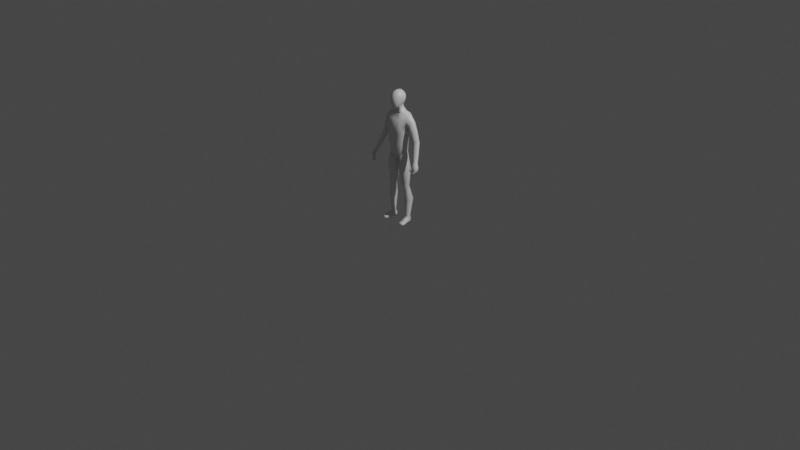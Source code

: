 # Source: BasicModel.blend  (saved by Blender 3.0.42; exported with 4.5.12 LTS)
import bpy
from mathutils import Matrix  # noqa: F401  (used for matrix-valued properties, if any)

bpy.ops.wm.read_factory_settings(use_empty=True)
scene = bpy.context.scene
scene.name = 'Scene'

# ---- collections
col_collection = bpy.data.collections.new('Collection'); scene.collection.children.link(col_collection)

# ---- materials (node trees are filled in below, after node groups)
mat_material = bpy.data.materials.new('Material')
mat_material.alpha_threshold = 0.0
mat_material.use_transparent_shadow = False
mat_material.line_color = (0.0, 0.0, 0.0, 1.0)

# ---- material node trees
mat_material.use_nodes = True; mat_material.node_tree.nodes.clear()
_N = mat_material.node_tree.nodes; _L = mat_material.node_tree.links
n0 = _N.new('ShaderNodeOutputMaterial'); n0.name = 'Material Output'; n0.location = (300, 300)
n1 = _N.new('ShaderNodeBsdfPrincipled'); n1.name = 'Principled BSDF'; n1.location = (10, 300)
n1.distribution = 'GGX'
n1.subsurface_method = 'RANDOM_WALK_SKIN'
n1.inputs[2].default_value = 0.4
n1.inputs[3].default_value = 1.45
n1.inputs[27].default_value = (0.0, 0.0, 0.0, 1.0)
n1.inputs[28].default_value = 1.0
_L.new(n1.outputs[0], n0.inputs[0])
n0.is_active_output = True

# ---- world
world_world = bpy.data.worlds.new('World'); scene.world = world_world
world_world.use_nodes = True; world_world.node_tree.nodes.clear()
_N = world_world.node_tree.nodes; _L = world_world.node_tree.links
n0 = _N.new('ShaderNodeOutputWorld'); n0.name = 'World Output'; n0.location = (300, 300)
n1 = _N.new('ShaderNodeBackground'); n1.name = 'Background'; n1.location = (10, 300)
n1.inputs[0].default_value = (0.05088, 0.05088, 0.05088, 1.0)
_L.new(n1.outputs[0], n0.inputs[0])
n0.is_active_output = True
world_world.color = (0.05088, 0.05088, 0.05088)
world_world.use_sun_shadow = False
world_world.sun_shadow_jitter_overblur = 0.0

# ---- cameras
cam_camera = bpy.data.cameras.new('Camera')
cam_camera.clip_end = 100.0
cam_camera.ortho_scale = 7.314

# ---- lights
light_light = bpy.data.lights.new('Light', 'POINT')
light_light.transmission_factor = 0.0
light_light.energy = 1000.0
light_light.shadow_soft_size = 0.1
light_light.shadow_maximum_resolution = 0.006
light_light.use_absolute_resolution = True

# ---- meshes
me_cube = bpy.data.meshes.new('Cube')
me_cube.from_pydata([(1.418, 0.5091, 11.79), (0.9314, 0.3682, 8.01), (1.418, -0.09237, 11.78), (0.9187, -0.3208, 7.954), (0.9538, 0.4086, 9.031), (1.129, 0.3459, 10.15), (1.224, 0.4694, 10.88), (0.0, 0.6198, 6.986), (0.0, -0.1661, 12.18), (0.0, -0.6248, 7.115), (0.0, 0.5576, 12.15), (1.119, -0.5267, 10.19), (0.946, -0.5267, 9.028), (0.0, 0.9894, 10.98), (0.0, 0.5746, 9.751), (0.0, 0.6664, 8.609), (0.0, -0.9894, 10.9), (0.0, -0.8936, 9.793), (0.0, -0.8936, 8.595), (0.2664, -0.4669, 7.304), (0.5144, 0.5576, 12.23), (0.2862, 0.5538, 7.192), (0.5144, -0.2042, 12.17), (0.5124, -0.8936, 8.839), (0.5765, -0.8936, 9.991), (0.6379, -0.9894, 10.68), (0.5124, 0.6809, 8.839), (0.5765, 0.5746, 9.949), (0.6379, 0.9894, 10.76), (0.3249, -0.2439, 12.46), (0.0, -0.2439, 12.46), (0.0, 0.4092, 12.63), (0.2517, 0.4092, 12.64), (0.9201, 0.01009, 0.7133), (1.251, 0.097, 0.7035), (1.184, 0.4693, 0.6957), (0.863, 0.3458, 0.7054), (0.2493, -0.3039, 6.842), (1.023, -0.3524, 7.486), (1.037, 0.3531, 7.547), (0.2721, 0.4479, 6.962), (0.9426, 0.3884, 8.521), (0.9323, -0.4238, 8.491), (0.0, 0.8323, 8.058), (0.0, -0.8506, 7.855), (0.3613, -0.8298, 8.039), (0.3613, 0.7678, 8.112), (0.4872, -0.1844, 4.601), (1.208, 0.378, 4.628), (1.194, -0.1612, 4.591), (0.546, 0.3807, 4.659), (0.7065, -0.1316, 3.818), (1.183, 0.4268, 3.885), (1.179, -0.1331, 3.846), (0.7341, 0.3888, 3.867), (1.234, -0.4094, 6.147), (0.3701, 0.4579, 6.073), (0.2954, -0.3404, 6.055), (1.256, 0.4737, 6.114), (0.7586, -0.07666, 2.685), (1.409, 0.6934, 2.696), (1.404, -0.07541, 2.686), (0.7794, 0.5423, 2.701), (1.187, -0.2459, 4.189), (0.6401, 0.3329, 4.247), (0.5969, -0.2223, 4.179), (1.196, 0.3131, 4.241), (0.6026, -0.5195, 7.635), (1.043, 0.6061, 12.07), (0.7525, 0.5328, 8.944), (0.8771, 0.4501, 10.06), (0.9568, 0.8108, 10.79), (0.6026, 0.59, 7.725), (0.9299, -0.178, 12.05), (0.7525, -0.6904, 8.944), (0.8771, -0.6904, 10.1), (0.9568, -0.7648, 10.73), (1.096, 0.02621, 0.7082), (1.005, 0.4974, 0.7006), (0.6472, 0.458, 7.269), (0.6479, -0.655, 7.038), (0.6776, -0.6049, 8.29), (0.6776, 0.5614, 8.335), (0.8707, 0.4644, 4.644), (0.8515, -0.2698, 4.596), (0.9543, 0.4987, 3.876), (0.9502, -0.2094, 3.832), (0.779, -0.6302, 6.07), (0.8045, 0.6167, 6.073), (1.088, 0.7581, 2.699), (1.091, -0.1356, 2.685), (0.9009, -0.3383, 4.184), (0.9125, 0.3923, 4.244), (1.48, 0.227, 11.91), (1.066, 0.02425, 8.06), (0.0, -0.01303, 6.976), (1.064, -0.05057, 9.044), (1.249, -0.07769, 10.18), (0.5594, 0.1924, 12.28), (0.1596, 0.05084, 7.101), (0.3624, 0.1324, 12.6), (1.293, 0.2966, 0.6376), (0.8183, 0.1562, 0.6503), (0.1103, 0.0969, 6.84), (1.183, 0.0268, 7.611), (1.065, -0.01256, 8.553), (0.3771, 0.09962, 4.619), (1.347, 0.1085, 4.606), (0.6028, 0.1231, 3.829), (1.303, 0.1456, 3.87), (1.415, 0.04592, 6.149), (0.1693, 0.06967, 6.056), (0.6328, 0.2102, 2.69), (1.546, 0.3079, 2.696), (1.325, 0.04959, 4.211), (0.4919, 0.06945, 4.195), (0.9604, 0.2145, 12.11), (0.0, 0.8802, 11.58), (0.0, -0.6773, 11.57), (0.6124, -0.676, 11.5), (0.6079, 0.8795, 11.51), (0.972, -0.5252, 11.42), (0.9648, 0.7697, 11.43), (1.463, 0.3976, 10.64), (1.445, -0.09272, 10.6), (1.485, 0.1557, 10.54), (1.682, 0.579, 10.98), (1.908, 0.2389, 11.42), (1.815, 0.4928, 11.35), (1.81, -0.04865, 11.34), (1.686, -0.2095, 10.98), (2.885, -0.2728, 7.304), (1.341, 0.6163, 11.33), (1.344, -0.2595, 11.34), (1.347, 0.1462, 10.8), (1.214, -0.2533, 10.82), (2.36, 0.4321, 9.068), (2.083, 0.29, 8.962), (2.021, 0.1031, 8.982), (2.573, 0.2792, 9.431), (2.429, 0.1075, 9.504), (2.639, 0.08721, 8.164), (2.214, -0.05588, 9.363), (2.539, 0.4442, 9.308), (1.966, -0.01928, 9.123), (2.728, -0.412, 7.241), (2.7, -0.538, 7.278), (3.053, -0.3945, 7.53), (2.955, -0.5121, 7.58), (2.807, -0.624, 7.484), (3.03, -0.2814, 7.446), (2.688, -0.6476, 7.365), (2.834, -0.05211, 8.496), (2.703, -0.2084, 8.561), (2.506, -0.3573, 8.434), (2.387, -0.04226, 8.068), (2.33, -0.2124, 8.086), (2.281, -0.3239, 8.215), (2.803, 0.09824, 8.383), (1.736, 0.1267, 9.716), (2.264, 0.2635, 10.47), (2.134, 0.005594, 10.45), (1.953, -0.1719, 10.17), (1.686, -0.08343, 9.825), (2.191, 0.498, 10.37), (2.022, 0.544, 10.02), (1.754, 0.3646, 9.77), (2.803, -1.127, 6.304), (2.766, -0.7976, 7.254), (2.8, -0.7852, 6.135), (2.931, -0.285, 7.184), (2.855, -1.127, 6.304), (3.013, -0.7173, 7.362), (2.856, -0.7852, 6.135), (3.088, -0.3097, 7.243), (3.103, -0.8821, 6.797), (3.097, -0.4398, 6.583), (3.197, -0.4398, 6.585), (3.196, -0.8821, 6.799), (2.972, -0.6201, 6.328), (3.056, -0.6201, 6.325), (3.056, -0.9809, 6.492), (2.977, -0.9809, 6.495), (2.897, -0.8274, 7.122), (3.062, -0.302, 6.941), (3.183, -0.302, 6.945), (3.182, -0.7953, 7.035), (2.768, -0.9272, 6.115), (2.768, -1.032, 6.172), (2.699, -0.626, 7.183), (2.735, -0.4617, 7.163), (2.891, -1.032, 6.172), (2.891, -0.9272, 6.115), (3.121, -0.464, 7.31), (3.114, -0.568, 7.342), (3.26, -0.6605, 6.742), (3.26, -0.7877, 6.794), (3.04, -0.7877, 6.788), (3.04, -0.6605, 6.737), (2.924, -0.8975, 6.479), (2.924, -0.7815, 6.425), (3.11, -0.7815, 6.418), (3.11, -0.8975, 6.471), (3.26, -0.5396, 6.982), (3.26, -0.6778, 7.03), (2.883, -0.708, 7.062), (2.993, -0.5396, 6.973), (2.685, -1.153, 6.65), (2.686, -1.037, 6.942), (2.694, -1.055, 6.61), (2.686, -0.9135, 6.89), (2.787, -1.153, 6.674), (2.82, -1.037, 6.942), (2.797, -1.055, 6.634), (2.82, -0.9135, 6.89), (0.9432, -1.016, 0.04122), (0.9304, -0.9407, 0.1984), (0.8418, 0.4761, 0.03765), (0.8369, 0.5056, 0.452), (1.581, -0.9089, 0.04122), (1.569, -0.8333, 0.1984), (1.195, 0.5356, 0.03765), (1.19, 0.5651, 0.452), (0.8453, -0.1201, 0.09821), (0.8814, -0.1004, 0.5495), (1.38, -0.03, 0.09821), (1.326, -0.02554, 0.5495), (1.015, 0.5053, 0.03765), (1.01, 0.5348, 0.452), (1.262, -0.9626, 0.04122), (1.25, -0.887, 0.1984), (1.111, -0.06182, 0.5495), (1.113, -0.07502, 0.09821), (0.8213, 0.1836, 0.5008), (1.299, 0.2926, 0.04122), (0.8166, 0.2114, 0.04122), (1.304, 0.2648, 0.5008), (1.058, 0.252, 0.04122), (0.9469, -1.038, 0.1121), (0.8287, 0.5541, 0.1619), (1.182, 0.6136, 0.1619), (1.585, -0.9308, 0.1121), (1.379, -0.01988, 0.1762), (0.8436, -0.1099, 0.1762), (1.266, -0.9845, 0.1121), (1.002, 0.5832, 0.1619), (1.301, 0.2787, 0.1192), (0.8189, 0.1975, 0.1192), (0.8948, -0.5717, 0.04122), (1.467, -0.3899, 0.317), (0.8809, -0.4887, 0.317), (1.481, -0.473, 0.04122), (1.174, -0.4393, 0.317), (1.188, -0.5223, 0.04122), (0.8923, -0.5565, 0.1192), (1.479, -0.4578, 0.1192), (0.416, -0.6863, 12.85), (0.48, -0.539, 14.06), (0.416, 0.3037, 13.11), (0.48, 0.4467, 13.96), (-1.318e-18, 0.4025, 12.89), (0.0, 0.5654, 14.16), (0.4828, 0.4431, 13.51), (0.518, -0.1189, 13.04), (0.5968, -0.007989, 14.09), (0.4828, -0.7365, 13.52), (3.461e-18, -0.811, 12.57), (0.0, -0.6281, 14.28), (0.0, 0.02401, 14.5), (-8.296e-18, -0.2881, 12.64), (0.0, -1.001, 13.51), (0.698, -0.06155, 13.56), (0.0, 0.6513, 13.5), (0.2954, 0.527, 14.08), (0.4562, 0.3757, 13.28), (0.4854, 0.1501, 13.1), (0.5615, -0.3165, 14.1), (0.4562, -0.7418, 13.11), (0.2511, -0.7637, 12.66), (0.2511, 0.3774, 12.97), (0.5006, 0.469, 13.76), (0.4854, -0.4692, 12.91), (0.5615, 0.274, 14.03), (0.5006, -0.6451, 13.85), (0.2954, -0.6005, 14.2), (0.0, -0.3161, 14.47), (0.0, 0.3368, 14.39), (0.3429, 0.0142, 14.37), (8.068e-18, -0.5212, 12.56), (0.2888, -0.2808, 12.76), (0.2585, -0.9365, 13.51), (6.349e-18, -0.9357, 12.98), (0.0, -0.8637, 13.97), (0.6393, -0.4136, 13.54), (0.6393, 0.2266, 13.54), (0.6456, -0.09154, 13.3), (0.6997, -0.03361, 13.81), (0.2585, 0.5935, 13.5), (0.0, 0.5459, 13.15), (0.0, 0.6663, 13.85), (0.2755, 0.6128, 13.81), (0.6475, -0.3615, 13.83), (0.2747, -0.4966, 12.68), (0.3275, -0.3116, 14.35), (0.3275, 0.3146, 14.27), (0.2747, 0.07794, 12.87), (0.249, -0.8712, 13.03), (0.2755, -0.8111, 13.92), (0.5947, -0.4467, 13.21), (0.5947, 0.1847, 13.32), (0.6475, 0.2527, 13.78), (0.249, 0.4992, 13.2)], [], [(69, 70, 5, 4), (82, 69, 4, 41), (24, 25, 16, 17), (90, 59, 33, 77), (122, 68, 0, 132), (23, 24, 17, 18), (45, 23, 18, 44), (119, 22, 8, 118), (8, 22, 29, 30), (70, 71, 6, 5), (105, 96, 12, 42), (96, 97, 11, 12), (97, 134, 135, 11), (14, 13, 28, 27), (116, 98, 22, 73), (121, 73, 22, 119), (81, 74, 23, 45), (74, 75, 24, 23), (117, 10, 20, 120), (95, 99, 19, 9), (75, 76, 25, 24), (43, 15, 26, 46), (15, 14, 27, 26), (289, 269, 30, 29), (98, 20, 32, 100), (20, 10, 31, 32), (89, 60, 35, 78), (113, 61, 34, 101), (112, 62, 36, 102), (99, 21, 40, 103), (94, 3, 38, 104), (72, 1, 39, 79), (67, 19, 37, 80), (7, 43, 46, 21), (67, 81, 45, 19), (94, 105, 42, 3), (19, 45, 44, 9), (72, 82, 41, 1), (111, 56, 50, 106), (110, 55, 49, 107), (88, 58, 48, 83), (87, 57, 47, 84), (115, 64, 54, 108), (114, 63, 53, 109), (92, 66, 52, 85), (91, 65, 51, 86), (80, 37, 57, 87), (79, 39, 58, 88), (104, 38, 55, 110), (103, 40, 56, 111), (108, 54, 62, 112), (109, 53, 61, 113), (85, 52, 60, 89), (86, 51, 59, 90), (84, 47, 65, 91), (83, 48, 66, 92), (107, 49, 63, 114), (106, 50, 64, 115), (50, 83, 92, 64), (49, 84, 91, 63), (53, 86, 90, 61), (54, 85, 89, 62), (40, 79, 88, 56), (38, 80, 87, 55), (63, 91, 86, 53), (64, 92, 85, 54), (55, 87, 84, 49), (56, 88, 83, 50), (21, 46, 82, 72), (3, 42, 81, 67), (3, 67, 80, 38), (21, 72, 79, 40), (62, 89, 78, 36), (11, 135, 76, 75), (12, 11, 75, 74), (42, 12, 74, 81), (133, 2, 73, 121), (93, 116, 73, 2), (27, 28, 71, 70), (120, 20, 68, 122), (61, 90, 77, 34), (46, 26, 69, 82), (26, 27, 70, 69), (0, 68, 116, 93), (47, 106, 115, 65), (48, 107, 114, 66), (52, 109, 113, 60), (51, 108, 112, 59), (37, 103, 111, 57), (39, 104, 110, 58), (66, 114, 109, 52), (65, 115, 108, 51), (58, 110, 107, 48), (57, 111, 106, 47), (1, 41, 105, 94), (1, 94, 104, 39), (19, 99, 103, 37), (59, 112, 102, 33), (60, 113, 101, 35), (22, 98, 100, 29), (305, 289, 29, 100), (7, 21, 99, 95), (68, 20, 98, 116), (5, 6, 134, 97), (4, 5, 97, 96), (41, 4, 96, 105), (28, 120, 122, 71), (135, 133, 121, 76), (13, 117, 120, 28), (76, 121, 119, 25), (25, 119, 118, 16), (71, 122, 132, 6), (132, 0, 128, 126), (135, 134, 125, 124), (164, 160, 139, 143), (0, 93, 127, 128), (93, 2, 129, 127), (163, 159, 138, 144), (160, 161, 140, 139), (2, 133, 130, 129), (6, 132, 126, 123), (133, 135, 124, 130), (161, 162, 142, 140), (134, 6, 123, 125), (157, 156, 146, 151), (155, 141, 131, 145), (152, 153, 148, 147), (153, 154, 149, 148), (166, 165, 136, 137), (165, 164, 143, 136), (162, 163, 144, 142), (159, 166, 137, 138), (174, 170, 131, 150), (193, 174, 150, 147), (194, 193, 147, 148), (172, 194, 148, 149), (141, 158, 150, 131), (156, 155, 145, 146), (154, 157, 151, 149), (158, 152, 147, 150), (143, 139, 152, 158), (142, 144, 157, 154), (138, 137, 155, 156), (136, 143, 158, 141), (140, 142, 154, 153), (139, 140, 153, 152), (137, 136, 141, 155), (144, 138, 156, 157), (125, 123, 166, 159), (130, 124, 163, 162), (126, 128, 164, 165), (123, 126, 165, 166), (129, 130, 162, 161), (127, 129, 161, 160), (124, 125, 159, 163), (128, 127, 160, 164), (206, 190, 170, 184), (184, 170, 174, 185), (204, 194, 172, 186), (186, 172, 168, 183), (188, 191, 171, 167), (168, 172, 149, 151), (181, 178, 175, 182), (202, 196, 178, 181), (179, 176, 177, 180), (200, 198, 176, 179), (187, 200, 179, 169), (169, 179, 180, 173), (191, 202, 181, 171), (171, 181, 182, 167), (178, 186, 183, 175), (196, 204, 186, 178), (176, 184, 185, 177), (198, 206, 184, 176), (175, 183, 205, 197), (197, 205, 206, 198), (177, 185, 203, 195), (195, 203, 204, 196), (173, 180, 201, 192), (192, 201, 202, 191), (167, 182, 199, 188), (188, 199, 200, 187), (182, 175, 197, 199), (199, 197, 198, 200), (180, 177, 195, 201), (201, 195, 196, 202), (189, 168, 151, 146), (190, 189, 146, 145), (169, 173, 192, 187), (187, 192, 191, 188), (185, 174, 193, 203), (203, 193, 194, 204), (205, 189, 190, 206), (207, 208, 210, 209), (209, 210, 214, 213), (213, 214, 212, 211), (211, 212, 208, 207), (209, 213, 211, 207), (210, 208, 168, 189), (208, 212, 183, 168), (214, 210, 189, 205), (212, 214, 205, 183), (170, 190, 145, 131), (247, 233, 218, 239), (245, 228, 222, 240), (255, 249, 220, 241), (244, 230, 216, 238), (253, 251, 219, 229), (252, 250, 216, 230), (237, 234, 225, 232), (246, 236, 226, 242), (254, 250, 224, 243), (235, 237, 232, 223), (249, 252, 230, 220), (248, 253, 229, 215), (241, 220, 230, 244), (239, 218, 228, 245), (217, 227, 237, 235), (240, 222, 236, 246), (227, 221, 234, 237), (243, 224, 233, 247), (226, 236, 101, 34), (236, 222, 35, 101), (222, 228, 78, 35), (228, 218, 36, 78), (218, 233, 102, 36), (233, 224, 33, 102), (224, 231, 77, 33), (231, 226, 34, 77), (223, 243, 247, 235), (221, 240, 246, 234), (217, 239, 245, 227), (219, 241, 244, 229), (248, 254, 243, 223), (234, 246, 242, 225), (229, 244, 238, 215), (251, 255, 241, 219), (227, 245, 240, 221), (235, 247, 239, 217), (225, 242, 255, 251), (215, 238, 254, 248), (223, 232, 253, 248), (226, 231, 252, 249), (238, 216, 250, 254), (231, 224, 250, 252), (232, 225, 251, 253), (242, 226, 249, 255), (272, 299, 300, 297), (299, 261, 273, 300), (300, 273, 259, 280), (297, 300, 280, 262), (271, 296, 301, 293), (296, 264, 276, 301), (301, 276, 257, 283), (293, 301, 283, 265), (269, 289, 302, 288), (289, 263, 281, 302), (302, 281, 256, 278), (288, 302, 278, 266), (264, 287, 303, 276), (287, 268, 285, 303), (303, 285, 267, 284), (276, 303, 284, 257), (259, 273, 304, 282), (273, 261, 286, 304), (304, 286, 268, 287), (282, 304, 287, 264), (279, 305, 100, 32), (279, 258, 275, 305), (305, 275, 263, 289), (260, 279, 32, 31), (256, 277, 306, 278), (277, 265, 290, 306), (306, 290, 270, 291), (278, 306, 291, 266), (265, 283, 307, 290), (283, 257, 284, 307), (307, 284, 267, 292), (290, 307, 292, 270), (263, 295, 308, 281), (295, 271, 293, 308), (308, 293, 265, 277), (281, 308, 277, 256), (258, 274, 309, 275), (274, 262, 294, 309), (309, 294, 271, 295), (275, 309, 295, 263), (262, 280, 310, 294), (280, 259, 282, 310), (310, 282, 264, 296), (294, 310, 296, 271), (260, 298, 311, 279), (298, 272, 297, 311), (311, 297, 262, 274), (279, 311, 274, 258)])
me_cube.polygons.foreach_set('use_smooth', [True] * 295)
_uv = me_cube.uv_layers.new(name='UVMap')
_uv.uv.foreach_set('vector', [0.4375, 0.4688, 0.5, 0.4688, 0.5, 0.4949, 0.4375, 0.4949, 0.4062, 0.4687, 0.4375, 0.4688, 0.4375, 0.4949, 0.4062, 0.4949, 0.5, 0.8125, 0.5625, 0.8125, 0.5625, 0.875, 0.5, 0.875, 0.375, 0.7757, 0.375, 0.8014, 0.375, 0.808, 0.375, 0.7812, 0.5937, 0.4687, 0.625, 0.4688, 0.625, 0.5, 0.5937, 0.5, 0.4375, 0.8125, 0.5, 0.8125, 0.5, 0.875, 0.4375, 0.875, 0.4062, 0.8125, 0.4375, 0.8125, 0.4375, 0.875, 0.4062, 0.875, 0.5938, 0.8125, 0.625, 0.8125, 0.625, 0.875, 0.5938, 0.875, 0.625, 0.875, 0.625, 0.8125, 0.625, 0.8125, 0.625, 0.875, 0.5, 0.4688, 0.5625, 0.4687, 0.5625, 0.4876, 0.5, 0.4949, 0.4062, 0.625, 0.4375, 0.625, 0.4375, 0.7561, 0.4063, 0.7561, 0.4375, 0.625, 0.5, 0.625, 0.5, 0.7561, 0.4375, 0.7561, 0.5, 0.625, 0.5625, 0.625, 0.5625, 0.7741, 0.5, 0.7561, 0.5, 0.375, 0.5625, 0.375, 0.5625, 0.4375, 0.5, 0.4375, 0.6562, 0.625, 0.6875, 0.625, 0.6875, 0.75, 0.6563, 0.75, 0.5938, 0.7813, 0.625, 0.7812, 0.625, 0.8125, 0.5938, 0.8125, 0.4062, 0.7812, 0.4375, 0.7812, 0.4375, 0.8125, 0.4062, 0.8125, 0.4375, 0.7812, 0.5, 0.7812, 0.5, 0.8125, 0.4375, 0.8125, 0.5938, 0.375, 0.625, 0.375, 0.625, 0.4375, 0.5938, 0.4375, 0.25, 0.625, 0.3125, 0.625, 0.3256, 0.7568, 0.25, 0.75, 0.5, 0.7812, 0.5625, 0.7813, 0.5625, 0.8125, 0.5, 0.8125, 0.4062, 0.375, 0.4375, 0.375, 0.4375, 0.4375, 0.4062, 0.4375, 0.4375, 0.375, 0.5, 0.375, 0.5, 0.4375, 0.4375, 0.4375, 0.3125, 0.625, 0.25, 0.625, 0.625, 0.875, 0.625, 0.8125, 0.6875, 0.625, 0.6875, 0.5, 0.6875, 0.5, 0.6875, 0.625, 0.625, 0.4375, 0.625, 0.375, 0.625, 0.375, 0.625, 0.4375, 0.375, 0.4777, 0.375, 0.5059, 0.375, 0.4949, 0.375, 0.4688, 0.375, 0.6286, 0.375, 0.7515, 0.375, 0.7561, 0.375, 0.625, 0.3125, 0.6244, 0.3125, 0.4714, 0.3112, 0.4835, 0.3125, 0.625, 0.3125, 0.625, 0.3125, 0.5021, 0.3125, 0.5028, 0.3125, 0.625, 0.375, 0.625, 0.375, 0.7561, 0.375, 0.7561, 0.375, 0.625, 0.375, 0.4687, 0.375, 0.4949, 0.375, 0.4949, 0.375, 0.4688, 0.375, 0.7812, 0.375, 0.808, 0.375, 0.808, 0.375, 0.7813, 0.375, 0.375, 0.4062, 0.375, 0.4062, 0.4375, 0.375, 0.4435, 0.375, 0.7812, 0.4062, 0.7812, 0.4062, 0.8125, 0.375, 0.808, 0.375, 0.625, 0.4062, 0.625, 0.4063, 0.7561, 0.375, 0.7561, 0.375, 0.808, 0.4062, 0.8125, 0.4062, 0.875, 0.375, 0.875, 0.375, 0.4687, 0.4062, 0.4687, 0.4062, 0.4949, 0.375, 0.4949, 0.3125, 0.625, 0.3125, 0.4768, 0.3125, 0.4804, 0.3125, 0.625, 0.375, 0.625, 0.375, 0.7561, 0.375, 0.7561, 0.375, 0.625, 0.375, 0.4688, 0.375, 0.4949, 0.375, 0.4949, 0.375, 0.4688, 0.375, 0.7812, 0.375, 0.808, 0.375, 0.808, 0.375, 0.7812, 0.3125, 0.6244, 0.3125, 0.4856, 0.3125, 0.4849, 0.3125, 0.6238, 0.375, 0.6286, 0.375, 0.7515, 0.375, 0.747, 0.375, 0.6321, 0.375, 0.4777, 0.375, 0.5059, 0.375, 0.5169, 0.375, 0.4866, 0.375, 0.7757, 0.375, 0.8014, 0.375, 0.7948, 0.375, 0.7702, 0.375, 0.7813, 0.375, 0.808, 0.375, 0.808, 0.375, 0.7812, 0.375, 0.4688, 0.375, 0.4949, 0.375, 0.4949, 0.375, 0.4688, 0.375, 0.625, 0.375, 0.7561, 0.375, 0.7561, 0.375, 0.625, 0.3125, 0.625, 0.3125, 0.5028, 0.3125, 0.4768, 0.3125, 0.625, 0.3125, 0.6238, 0.3125, 0.4849, 0.3125, 0.4714, 0.3125, 0.6244, 0.375, 0.6321, 0.375, 0.747, 0.375, 0.7515, 0.375, 0.6286, 0.375, 0.4866, 0.375, 0.5169, 0.375, 0.5059, 0.375, 0.4777, 0.375, 0.7702, 0.375, 0.7948, 0.375, 0.8014, 0.375, 0.7757, 0.375, 0.7812, 0.375, 0.808, 0.375, 0.8014, 0.375, 0.7757, 0.375, 0.4688, 0.375, 0.4949, 0.375, 0.5059, 0.375, 0.4777, 0.375, 0.625, 0.375, 0.7561, 0.375, 0.7515, 0.375, 0.6286, 0.3125, 0.625, 0.3125, 0.4804, 0.3125, 0.4856, 0.3125, 0.6244, 0.375, 0.4435, 0.375, 0.4688, 0.375, 0.4777, 0.375, 0.4505, 0.375, 0.7561, 0.375, 0.7812, 0.375, 0.7757, 0.375, 0.7515, 0.375, 0.747, 0.375, 0.7702, 0.375, 0.7757, 0.375, 0.7515, 0.375, 0.4575, 0.375, 0.4866, 0.375, 0.4777, 0.375, 0.4505, 0.375, 0.4435, 0.375, 0.4688, 0.375, 0.4688, 0.375, 0.4435, 0.375, 0.7561, 0.375, 0.7813, 0.375, 0.7812, 0.375, 0.7561, 0.375, 0.7515, 0.375, 0.7757, 0.375, 0.7702, 0.375, 0.747, 0.375, 0.4505, 0.375, 0.4777, 0.375, 0.4866, 0.375, 0.4575, 0.375, 0.7561, 0.375, 0.7812, 0.375, 0.7812, 0.375, 0.7561, 0.375, 0.4435, 0.375, 0.4688, 0.375, 0.4688, 0.375, 0.4435, 0.375, 0.4435, 0.4062, 0.4375, 0.4062, 0.4687, 0.375, 0.4687, 0.375, 0.7561, 0.4063, 0.7561, 0.4062, 0.7812, 0.375, 0.7812, 0.375, 0.7561, 0.375, 0.7812, 0.375, 0.7813, 0.375, 0.7561, 0.375, 0.4435, 0.375, 0.4687, 0.375, 0.4688, 0.375, 0.4435, 0.375, 0.4505, 0.375, 0.4777, 0.375, 0.4688, 0.375, 0.4435, 0.5, 0.7561, 0.5625, 0.7741, 0.5625, 0.7813, 0.5, 0.7812, 0.4375, 0.7561, 0.5, 0.7561, 0.5, 0.7812, 0.4375, 0.7812, 0.4063, 0.7561, 0.4375, 0.7561, 0.4375, 0.7812, 0.4062, 0.7812, 0.5938, 0.75, 0.625, 0.75, 0.625, 0.7812, 0.5938, 0.7813, 0.625, 0.625, 0.6562, 0.625, 0.6563, 0.75, 0.625, 0.75, 0.5, 0.4375, 0.5625, 0.4375, 0.5625, 0.4687, 0.5, 0.4688, 0.5938, 0.4375, 0.625, 0.4375, 0.625, 0.4688, 0.5937, 0.4687, 0.375, 0.7515, 0.375, 0.7757, 0.375, 0.7812, 0.375, 0.7561, 0.4062, 0.4375, 0.4375, 0.4375, 0.4375, 0.4688, 0.4062, 0.4687, 0.4375, 0.4375, 0.5, 0.4375, 0.5, 0.4688, 0.4375, 0.4688, 0.625, 0.5, 0.6562, 0.5, 0.6562, 0.625, 0.625, 0.625, 0.3125, 0.7601, 0.3125, 0.625, 0.3125, 0.6244, 0.3125, 0.7601, 0.375, 0.4949, 0.375, 0.625, 0.375, 0.6286, 0.375, 0.5059, 0.375, 0.5169, 0.375, 0.6321, 0.375, 0.6286, 0.375, 0.5059, 0.3125, 0.7543, 0.3125, 0.6238, 0.3125, 0.6244, 0.3125, 0.7584, 0.3125, 0.7696, 0.3125, 0.625, 0.3125, 0.625, 0.3125, 0.7715, 0.375, 0.4949, 0.375, 0.625, 0.375, 0.625, 0.375, 0.4949, 0.375, 0.5059, 0.375, 0.6286, 0.375, 0.6321, 0.375, 0.5169, 0.3125, 0.7601, 0.3125, 0.6244, 0.3125, 0.6238, 0.3125, 0.7543, 0.375, 0.4949, 0.375, 0.625, 0.375, 0.625, 0.375, 0.4949, 0.3125, 0.7715, 0.3125, 0.625, 0.3125, 0.625, 0.3125, 0.7601, 0.375, 0.4949, 0.4062, 0.4949, 0.4062, 0.625, 0.375, 0.625, 0.375, 0.4949, 0.375, 0.625, 0.375, 0.625, 0.375, 0.4949, 0.3256, 0.7568, 0.3125, 0.625, 0.3125, 0.625, 0.3125, 0.7696, 0.3125, 0.7584, 0.3125, 0.6244, 0.3125, 0.625, 0.3091, 0.7586, 0.375, 0.5059, 0.375, 0.6286, 0.375, 0.625, 0.375, 0.4949, 0.6875, 0.75, 0.6875, 0.625, 0.6875, 0.625, 0.6875, 0.75, 0.3125, 0.5625, 0.3125, 0.625, 0.6875, 0.75, 0.6875, 0.625, 0.25, 0.5, 0.3125, 0.5021, 0.3125, 0.625, 0.25, 0.625, 0.6562, 0.5, 0.6875, 0.5, 0.6875, 0.625, 0.6562, 0.625, 0.5, 0.4949, 0.5625, 0.4876, 0.5625, 0.625, 0.5, 0.625, 0.4375, 0.4949, 0.5, 0.4949, 0.5, 0.625, 0.4375, 0.625, 0.4062, 0.4949, 0.4375, 0.4949, 0.4375, 0.625, 0.4062, 0.625, 0.5625, 0.4375, 0.5938, 0.4375, 0.5937, 0.4687, 0.5625, 0.4687, 0.5625, 0.7741, 0.5938, 0.75, 0.5938, 0.7813, 0.5625, 0.7813, 0.5625, 0.375, 0.5938, 0.375, 0.5938, 0.4375, 0.5625, 0.4375, 0.5625, 0.7813, 0.5938, 0.7813, 0.5938, 0.8125, 0.5625, 0.8125, 0.5625, 0.8125, 0.5938, 0.8125, 0.5938, 0.875, 0.5625, 0.875, 0.5625, 0.4687, 0.5937, 0.4687, 0.5937, 0.5, 0.5625, 0.4876, 0.5937, 0.5, 0.625, 0.5, 0.625, 0.5, 0.5937, 0.5, 0.5625, 0.7741, 0.5625, 0.625, 0.5625, 0.625, 0.5625, 0.75, 0.625, 0.5, 0.625, 0.625, 0.625, 0.625, 0.625, 0.5, 0.625, 0.5, 0.625, 0.625, 0.625, 0.625, 0.625, 0.5, 0.625, 0.625, 0.625, 0.75, 0.625, 0.75, 0.625, 0.625, 0.5625, 0.75, 0.5625, 0.625, 0.5625, 0.625, 0.5625, 0.75, 0.625, 0.625, 0.625, 0.75, 0.625, 0.75, 0.625, 0.625, 0.625, 0.75, 0.5938, 0.75, 0.5938, 0.75, 0.625, 0.75, 0.5625, 0.4876, 0.5937, 0.5, 0.5937, 0.5, 0.5625, 0.5, 0.5938, 0.75, 0.5625, 0.7741, 0.5625, 0.75, 0.5938, 0.75, 0.625, 0.75, 0.5938, 0.75, 0.5938, 0.75, 0.625, 0.75, 0.5625, 0.625, 0.5625, 0.4876, 0.5625, 0.5, 0.5625, 0.625, 0.5625, 0.75, 0.5625, 0.625, 0.5625, 0.625, 0.5625, 0.75, 0.5625, 0.5, 0.5937, 0.5, 0.5937, 0.5, 0.5625, 0.5, 0.625, 0.625, 0.625, 0.75, 0.625, 0.75, 0.625, 0.625, 0.625, 0.75, 0.5938, 0.75, 0.5938, 0.75, 0.625, 0.75, 0.5625, 0.5, 0.5937, 0.5, 0.5937, 0.5, 0.5625, 0.5, 0.5937, 0.5, 0.625, 0.5, 0.625, 0.5, 0.5937, 0.5, 0.5938, 0.75, 0.5625, 0.75, 0.5625, 0.75, 0.5938, 0.75, 0.5625, 0.625, 0.5625, 0.5, 0.5625, 0.5, 0.5625, 0.625, 0.6599, 0.4627, 0.6377, 0.3273, 0.5937, 0.5, 0.625, 0.5, 0.625, 0.5833, 0.6599, 0.4627, 0.625, 0.5, 0.625, 0.625, 0.625, 0.6667, 0.625, 0.5833, 0.625, 0.625, 0.625, 0.75, 0.659, 0.7889, 0.625, 0.6667, 0.625, 0.75, 0.5938, 0.75, 0.5937, 0.5, 0.625, 0.5, 0.625, 0.5, 0.5937, 0.5, 0.5625, 0.625, 0.5625, 0.5, 0.5625, 0.5, 0.5625, 0.625, 0.5938, 0.75, 0.5625, 0.75, 0.5625, 0.75, 0.5938, 0.75, 0.625, 0.5, 0.625, 0.625, 0.625, 0.625, 0.625, 0.5, 0.625, 0.5, 0.625, 0.625, 0.625, 0.625, 0.625, 0.5, 0.5938, 0.75, 0.5625, 0.75, 0.5625, 0.75, 0.5938, 0.75, 0.5625, 0.625, 0.5625, 0.5, 0.5625, 0.5, 0.5625, 0.625, 0.5937, 0.5, 0.625, 0.5, 0.625, 0.5, 0.5937, 0.5, 0.625, 0.75, 0.5938, 0.75, 0.5938, 0.75, 0.625, 0.75, 0.625, 0.625, 0.625, 0.75, 0.625, 0.75, 0.625, 0.625, 0.5625, 0.5, 0.5937, 0.5, 0.5937, 0.5, 0.5625, 0.5, 0.5625, 0.75, 0.5625, 0.625, 0.5625, 0.625, 0.5625, 0.75, 0.5625, 0.625, 0.5625, 0.5, 0.5625, 0.5, 0.5625, 0.625, 0.5938, 0.75, 0.5625, 0.75, 0.5625, 0.75, 0.5938, 0.75, 0.5937, 0.5, 0.625, 0.5, 0.625, 0.5, 0.5937, 0.5, 0.5625, 0.5, 0.5937, 0.5, 0.5937, 0.5, 0.5625, 0.5, 0.625, 0.75, 0.5938, 0.75, 0.5938, 0.75, 0.625, 0.75, 0.625, 0.625, 0.625, 0.75, 0.625, 0.75, 0.625, 0.625, 0.5625, 0.75, 0.5625, 0.625, 0.5625, 0.625, 0.5625, 0.75, 0.625, 0.5, 0.625, 0.625, 0.625, 0.625, 0.625, 0.5, 0.5622, 0.2881, 0.625, 0.1667, 0.6377, 0.3273, 0.5656, 0.4549, 0.5656, 0.4549, 0.6377, 0.3273, 0.6599, 0.4627, 0.5694, 0.4894, 0.5722, 0.6763, 0.625, 0.6667, 0.659, 0.7889, 0.5698, 0.7765, 0.5698, 0.7765, 0.659, 0.7889, 0.6387, 0.915, 0.5659, 0.8021, 0.125, 0.6667, 0.375, 0.6667, 0.3455, 0.7935, 0.2138, 0.7675, 0.6387, 0.915, 0.659, 0.7889, 0.5938, 0.75, 0.5625, 0.75, 0.4447, 0.7777, 0.5163, 0.7447, 0.5043, 0.7169, 0.4379, 0.8139, 0.4492, 0.6702, 0.5241, 0.6826, 0.5163, 0.7447, 0.4447, 0.7777, 0.4376, 0.4369, 0.5035, 0.5429, 0.5155, 0.529, 0.4444, 0.4786, 0.436, 0.2744, 0.5006, 0.3612, 0.5035, 0.5429, 0.4376, 0.4369, 0.375, 0.1667, 0.436, 0.2744, 0.4376, 0.4369, 0.3643, 0.3253, 0.3643, 0.3253, 0.4376, 0.4369, 0.4444, 0.4786, 0.3457, 0.4572, 0.375, 0.6667, 0.4492, 0.6702, 0.4447, 0.7777, 0.3455, 0.7935, 0.3455, 0.7935, 0.4447, 0.7777, 0.4379, 0.8139, 0.3631, 0.9168, 0.5163, 0.7447, 0.5698, 0.7765, 0.5659, 0.8021, 0.5043, 0.7169, 0.5241, 0.6826, 0.5722, 0.6763, 0.5698, 0.7765, 0.5163, 0.7447, 0.5035, 0.5429, 0.5656, 0.4549, 0.5694, 0.4894, 0.5155, 0.529, 0.5006, 0.3612, 0.5622, 0.2881, 0.5656, 0.4549, 0.5035, 0.5429, 0.5103, -0.0191, 0.5543, 0.002415, 0.5609, 0.1411, 0.5046, 0.1715, 0.5046, 0.1715, 0.5609, 0.1411, 0.5622, 0.2881, 0.5006, 0.3612, 0.5155, 0.529, 0.5694, 0.4894, 0.572, 0.5939, 0.5236, 0.6014, 0.5236, 0.6014, 0.572, 0.5939, 0.5722, 0.6763, 0.5241, 0.6826, 0.3457, 0.4572, 0.4444, 0.4786, 0.449, 0.5877, 0.375, 0.5833, 0.375, 0.5833, 0.449, 0.5877, 0.4492, 0.6702, 0.375, 0.6667, 0.3789, 0.0003869, 0.4443, 0.002851, 0.4383, 0.1359, 0.375, 0.08333, 0.375, 0.08333, 0.4383, 0.1359, 0.436, 0.2744, 0.375, 0.1667, 0.4443, 0.002851, 0.5103, -0.0191, 0.5046, 0.1715, 0.4383, 0.1359, 0.4383, 0.1359, 0.5046, 0.1715, 0.5006, 0.3612, 0.436, 0.2744, 0.4444, 0.4786, 0.5155, 0.529, 0.5236, 0.6014, 0.449, 0.5877, 0.449, 0.5877, 0.5236, 0.6014, 0.5241, 0.6826, 0.4492, 0.6702, 0.625, 0.25, 0.625, 0.0, 0.5625, 0.75, 0.5625, 0.625, 0.625, 0.1667, 0.625, 0.08333, 0.5625, 0.625, 0.5625, 0.5, 0.2052, 0.4845, 0.3457, 0.4572, 0.375, 0.5833, 0.125, 0.5833, 0.125, 0.5833, 0.375, 0.5833, 0.375, 0.6667, 0.125, 0.6667, 0.5694, 0.4894, 0.6599, 0.4627, 0.625, 0.5833, 0.572, 0.5939, 0.572, 0.5939, 0.625, 0.5833, 0.625, 0.6667, 0.5722, 0.6763, 0.5609, 0.1411, 0.625, 0.08333, 0.625, 0.1667, 0.5622, 0.2881, 0.375, 0.0, 0.625, 0.0, 0.625, 0.25, 0.375, 0.25, 0.375, 0.25, 0.625, 0.25, 0.625, 0.5, 0.375, 0.5, 0.375, 0.5, 0.625, 0.5, 0.625, 0.75, 0.375, 0.75, 0.375, 0.75, 0.625, 0.75, 0.625, 1.0, 0.375, 1.0, 0.125, 0.5, 0.375, 0.5, 0.375, 0.75, 0.125, 0.75, 0.625, 0.25, 0.625, 0.0, 0.625, 0.0, 0.625, 0.25, 0.625, 1.0, 0.625, 0.75, 0.625, 0.75, 0.625, 1.0, 0.625, 0.5, 0.625, 0.25, 0.625, 0.25, 0.625, 0.5, 0.625, 0.75, 0.625, 0.5, 0.625, 0.5, 0.625, 0.75, 0.6377, 0.3273, 0.625, 0.1667, 0.5625, 0.5, 0.5937, 0.5, 0.5, 0.1875, 0.625, 0.1875, 0.625, 0.2742, 0.5, 0.2742, 0.5, 0.375, 0.625, 0.375, 0.625, 0.4797, 0.5, 0.4797, 0.5, 0.6875, 0.625, 0.6875, 0.625, 0.75, 0.5, 0.75, 0.5, 0.875, 0.625, 0.875, 0.625, 1.0, 0.5, 1.0, 0.25, 0.6875, 0.375, 0.6875, 0.375, 0.75, 0.25, 0.75, 0.75, 0.6875, 0.875, 0.6875, 0.875, 0.75, 0.75, 0.75, 0.25, 0.5625, 0.375, 0.5625, 0.375, 0.625, 0.25, 0.625, 0.5, 0.5625, 0.625, 0.5625, 0.6493, 0.625, 0.5, 0.625, 0.5, 0.0625, 0.625, 0.0625, 0.6213, 0.1327, 0.5, 0.125, 0.125, 0.5625, 0.25, 0.5625, 0.25, 0.625, 0.125, 0.625, 0.625, 0.6875, 0.75, 0.6875, 0.75, 0.75, 0.625, 0.75, 0.125, 0.6875, 0.25, 0.6875, 0.25, 0.75, 0.125, 0.75, 0.5, 0.75, 0.625, 0.75, 0.625, 0.875, 0.5, 0.875, 0.5, 0.2742, 0.625, 0.2742, 0.625, 0.375, 0.5, 0.375, 0.1492, 0.5, 0.25, 0.5, 0.25, 0.5625, 0.125, 0.5625, 0.5, 0.4797, 0.625, 0.4797, 0.625, 0.5625, 0.5, 0.5625, 0.25, 0.5, 0.3646, 0.4901, 0.375, 0.5625, 0.25, 0.5625, 0.5, 0.125, 0.6213, 0.1327, 0.625, 0.1875, 0.5, 0.1875, 0.6493, 0.625, 0.625, 0.5625, 0.375, 0.625, 0.375, 0.7561, 0.625, 0.5625, 0.625, 0.4797, 0.375, 0.4949, 0.375, 0.625, 0.625, 0.4797, 0.625, 0.375, 0.375, 0.4688, 0.375, 0.4949, 0.625, 0.375, 0.625, 0.2742, 0.375, 0.4435, 0.375, 0.4688, 0.625, 0.2742, 0.625, 0.1875, 0.3125, 0.625, 0.3112, 0.4835, 0.625, 0.1875, 0.6213, 0.1327, 0.3091, 0.7586, 0.3125, 0.625, 0.8571, 0.625, 0.75, 0.625, 0.375, 0.7812, 0.375, 0.808, 0.75, 0.625, 0.6493, 0.625, 0.375, 0.7561, 0.375, 0.7812, 0.375, 0.125, 0.5, 0.125, 0.5, 0.1875, 0.375, 0.1875, 0.3646, 0.4901, 0.5, 0.4797, 0.5, 0.5625, 0.375, 0.5625, 0.375, 0.2742, 0.5, 0.2742, 0.5, 0.375, 0.375, 0.375, 0.375, 0.75, 0.5, 0.75, 0.5, 0.875, 0.375, 0.875, 0.375, 0.0625, 0.5, 0.0625, 0.5, 0.125, 0.375, 0.125, 0.375, 0.5625, 0.5, 0.5625, 0.5, 0.625, 0.375, 0.625, 0.375, 0.875, 0.5, 0.875, 0.5, 1.0, 0.375, 1.0, 0.375, 0.6875, 0.5, 0.6875, 0.5, 0.75, 0.375, 0.75, 0.375, 0.375, 0.5, 0.375, 0.5, 0.4797, 0.3646, 0.4901, 0.375, 0.1875, 0.5, 0.1875, 0.5, 0.2742, 0.375, 0.2742, 0.375, 0.625, 0.5, 0.625, 0.5, 0.6875, 0.375, 0.6875, 0.375, 0.0, 0.5, 0.0, 0.5, 0.0625, 0.375, 0.0625, 0.125, 0.625, 0.25, 0.625, 0.25, 0.6875, 0.125, 0.6875, 0.6493, 0.625, 0.75, 0.625, 0.75, 0.6875, 0.625, 0.6875, 0.5, 0.0, 0.625, 0.0, 0.625, 0.0625, 0.5, 0.0625, 0.75, 0.625, 0.8571, 0.625, 0.875, 0.6875, 0.75, 0.6875, 0.25, 0.625, 0.375, 0.625, 0.375, 0.6875, 0.25, 0.6875, 0.5, 0.625, 0.6493, 0.625, 0.625, 0.6875, 0.5, 0.6875, 0.5, 0.375, 0.5625, 0.375, 0.5625, 0.4375, 0.5, 0.4375, 0.5625, 0.375, 0.625, 0.375, 0.625, 0.4375, 0.5625, 0.4375, 0.5625, 0.4375, 0.625, 0.4375, 0.625, 0.5, 0.5625, 0.5, 0.5, 0.4375, 0.5625, 0.4375, 0.5625, 0.5, 0.5, 0.5, 0.5, 0.625, 0.5625, 0.625, 0.5625, 0.6875, 0.5, 0.6875, 0.5625, 0.625, 0.625, 0.625, 0.625, 0.6875, 0.5625, 0.6875, 0.5625, 0.6875, 0.625, 0.6875, 0.625, 0.75, 0.5625, 0.75, 0.5, 0.6875, 0.5625, 0.6875, 0.5625, 0.75, 0.5, 0.75, 0.25, 0.625, 0.3125, 0.625, 0.3125, 0.6875, 0.25, 0.6875, 0.3125, 0.625, 0.375, 0.625, 0.375, 0.6875, 0.3125, 0.6875, 0.3125, 0.6875, 0.375, 0.6875, 0.375, 0.75, 0.3125, 0.75, 0.25, 0.6875, 0.3125, 0.6875, 0.3125, 0.75, 0.25, 0.75, 0.625, 0.625, 0.6875, 0.625, 0.6875, 0.6875, 0.625, 0.6875, 0.6875, 0.625, 0.75, 0.625, 0.75, 0.6875, 0.6875, 0.6875, 0.6875, 0.6875, 0.75, 0.6875, 0.75, 0.75, 0.6875, 0.75, 0.625, 0.6875, 0.6875, 0.6875, 0.6875, 0.75, 0.625, 0.75, 0.625, 0.5, 0.6875, 0.5, 0.6875, 0.5625, 0.625, 0.5625, 0.6875, 0.5, 0.75, 0.5, 0.75, 0.5625, 0.6875, 0.5625, 0.6875, 0.5625, 0.75, 0.5625, 0.75, 0.625, 0.6875, 0.625, 0.625, 0.5625, 0.6875, 0.5625, 0.6875, 0.625, 0.625, 0.625, 0.3125, 0.5, 0.3125, 0.5625, 0.6875, 0.625, 0.6875, 0.5, 0.3125, 0.5, 0.375, 0.5, 0.375, 0.5625, 0.3125, 0.5625, 0.3125, 0.5625, 0.375, 0.5625, 0.375, 0.625, 0.3125, 0.625, 0.375, 0.375, 0.375, 0.4375, 0.625, 0.4375, 0.625, 0.375, 0.375, 0.75, 0.4375, 0.75, 0.4375, 0.8125, 0.375, 0.8125, 0.4375, 0.75, 0.5, 0.75, 0.5, 0.8125, 0.4375, 0.8125, 0.4375, 0.8125, 0.5, 0.8125, 0.5, 0.875, 0.4375, 0.875, 0.375, 0.8125, 0.4375, 0.8125, 0.4375, 0.875, 0.375, 0.875, 0.5, 0.75, 0.5625, 0.75, 0.5625, 0.8125, 0.5, 0.8125, 0.5625, 0.75, 0.625, 0.75, 0.625, 0.8125, 0.5625, 0.8125, 0.5625, 0.8125, 0.625, 0.8125, 0.625, 0.875, 0.5625, 0.875, 0.5, 0.8125, 0.5625, 0.8125, 0.5625, 0.875, 0.5, 0.875, 0.375, 0.625, 0.4375, 0.625, 0.4375, 0.6875, 0.375, 0.6875, 0.4375, 0.625, 0.5, 0.625, 0.5, 0.6875, 0.4375, 0.6875, 0.4375, 0.6875, 0.5, 0.6875, 0.5, 0.75, 0.4375, 0.75, 0.375, 0.6875, 0.4375, 0.6875, 0.4375, 0.75, 0.375, 0.75, 0.375, 0.5, 0.4375, 0.5, 0.4375, 0.5625, 0.375, 0.5625, 0.4375, 0.5, 0.5, 0.5, 0.5, 0.5625, 0.4375, 0.5625, 0.4375, 0.5625, 0.5, 0.5625, 0.5, 0.625, 0.4375, 0.625, 0.375, 0.5625, 0.4375, 0.5625, 0.4375, 0.625, 0.375, 0.625, 0.5, 0.5, 0.5625, 0.5, 0.5625, 0.5625, 0.5, 0.5625, 0.5625, 0.5, 0.625, 0.5, 0.625, 0.5625, 0.5625, 0.5625, 0.5625, 0.5625, 0.625, 0.5625, 0.625, 0.625, 0.5625, 0.625, 0.5, 0.5625, 0.5625, 0.5625, 0.5625, 0.625, 0.5, 0.625, 0.375, 0.375, 0.4375, 0.375, 0.4375, 0.4375, 0.375, 0.4375, 0.4375, 0.375, 0.5, 0.375, 0.5, 0.4375, 0.4375, 0.4375, 0.4375, 0.4375, 0.5, 0.4375, 0.5, 0.5, 0.4375, 0.5, 0.375, 0.4375, 0.4375, 0.4375, 0.4375, 0.5, 0.375, 0.5])
me_cube.materials.append(mat_material)
me_cube.use_remesh_preserve_volume = False
me_cube.use_remesh_preserve_attributes = False
me_cube.use_mirror_vertex_groups = False
me_cube.update()
arm_armature = bpy.data.armatures.new('Armature')  # bones are not reproduced

# ---- objects
ob_armature = bpy.data.objects.new('Armature', arm_armature)
ob_body = bpy.data.objects.new('Body', me_cube)
ob_light = bpy.data.objects.new('Light', light_light)
ob_camera = bpy.data.objects.new('Camera', cam_camera)
ob_empty = bpy.data.objects.new('Empty', None)
ob_empty_001 = bpy.data.objects.new('Empty.001', None)

# ---- transforms, parenting, visibility, modifiers, constraints
ob_armature.location = (0.0, 0.0, 0.0)
ob_armature.show_in_front = True
ob_body.parent = ob_armature
ob_body.location = (0.0, 0.0, 0.0)
ob_body.scale = (0.09556, 0.09556, 0.09556)
ob_body.lock_rotations_4d = False
ob_body.empty_display_type = 'ARROWS'
ob_body.lineart.crease_threshold = 0.0
_vg = ob_body.vertex_groups.new(name='Hips')
for _i, _w in zip([1, 3, 4, 7, 9, 12, 14, 15, 17, 18, 19, 21, 23, 24, 26, 27, 37, 38, 39, 40, 41, 42, 43, 44, 45, 46, 67, 69, 70, 72, 74, 75, 79, 80, 81, 82, 94, 95, 96, 97, 99, 103, 104, 105], [0.5716, 0.5177, 0.2108, 0.728, 0.7578, 0.1671, 0.09111, 0.6475, 0.02026, 0.2292, 0.6676, 0.6226, 0.1754, 0.01101, 0.3195, 0.02116, 0.1695, 0.1057, 0.1234, 0.2303, 0.5887, 0.5654, 0.8044, 0.729, 0.6582, 0.7618, 0.4024, 0.249, 0.007457, 0.6009, 0.1723, 0.007653, 0.1324, 0.07685, 0.6209, 0.659, 0.5459, 0.9017, 0.1898, 0.001519, 0.7585, 0.2452, 0.1166, 0.5583]): _vg.add([_i], _w, 'REPLACE')
_vg = ob_body.vertex_groups.new(name='Spine')
for _i, _w in zip([1, 3, 4, 5, 6, 11, 12, 13, 14, 15, 16, 17, 18, 23, 24, 25, 26, 27, 28, 41, 42, 43, 44, 45, 46, 67, 69, 70, 71, 72, 74, 75, 76, 81, 82, 94, 96, 97, 105, 117, 118, 119, 120, 121, 122, 124, 134, 135], [0.1172, 0.09554, 0.7066, 0.6893, 0.09918, 0.6716, 0.7468, 0.1103, 0.8313, 0.3116, 0.1719, 0.8197, 0.7014, 0.7552, 0.7551, 0.2648, 0.6254, 0.7998, 0.1772, 0.2858, 0.3036, 0.1059, 0.1244, 0.178, 0.1252, 0.05568, 0.682, 0.7458, 0.1646, 0.07535, 0.7513, 0.7109, 0.2443, 0.2307, 0.2071, 0.1192, 0.7201, 0.6665, 0.3077, 0.01367, 0.05483, 0.06017, 0.02331, 0.05749, 0.02276, 0.003871, 0.1101, 0.1406]): _vg.add([_i], _w, 'REPLACE')
_vg = ob_body.vertex_groups.new(name='Chest')
for _i, _w in zip([5, 6, 8, 10, 11, 12, 13, 14, 16, 17, 20, 22, 24, 25, 27, 28, 30, 31, 32, 68, 70, 71, 73, 75, 76, 97, 117, 118, 119, 120, 121, 122, 132, 133, 134, 135], [0.07764, 0.126, 0.09033, 0.459, 0.1266, 0.003081, 0.7281, 0.04493, 0.6547, 0.09858, 0.05885, 0.06307, 0.1397, 0.5573, 0.09071, 0.5954, 0.01046, 0.07025, 0.0004969, 0.02853, 0.09245, 0.4377, 0.03754, 0.1407, 0.4695, 0.07668, 0.7142, 0.6295, 0.5853, 0.5424, 0.4368, 0.2464, 0.07123, 0.07497, 0.05046, 0.1195]): _vg.add([_i], _w, 'REPLACE')
_vg = ob_body.vertex_groups.new(name='Neck')
for _i, _w in zip([8, 10, 13, 16, 20, 22, 29, 30, 31, 32, 73, 98, 100, 117, 118, 119, 120, 256, 258, 260, 262, 263, 266, 269, 272, 274, 275, 277, 278, 279, 281, 288, 289, 291, 295, 297, 298, 302, 305, 306, 308, 309, 311], [0.6949, 0.4645, 0.01377, 0.05913, 0.07238, 0.1826, 0.6016, 0.6671, 0.7699, 0.6956, 0.01329, 0.08391, 0.6455, 0.114, 0.1591, 0.05335, 0.01751, 0.08592, 0.08189, 0.2706, 0.001456, 0.05989, 0.1565, 0.4675, 0.04497, 0.04066, 0.05887, 0.03958, 0.122, 0.163, 0.08674, 0.2793, 0.2091, 0.06242, 0.005883, 0.02234, 0.1163, 0.1754, 0.1302, 0.05369, 0.0203, 0.01338, 0.07715]): _vg.add([_i], _w, 'REPLACE')
_vg = ob_body.vertex_groups.new(name='Head')
for _i, _w in zip([8, 22, 29, 30, 31, 32, 100, 256, 257, 258, 259, 260, 261, 262, 263, 264, 265, 266, 267, 268, 269, 270, 271, 272, 273, 274, 275, 276, 277, 278, 279, 280, 281, 282, 283, 284, 285, 286, 287, 288, 289, 290, 291, 292, 293, 294, 295, 296, 297, 298, 299, 300, 301, 302, 303, 304, 305, 306, 307, 308, 309, 310, 311], [0.05631, 0.02239, 0.1886, 0.2136, 0.1377, 0.1525, 0.1874, 0.8924, 0.9951, 0.9015, 0.9875, 0.6898, 0.988, 0.9693, 0.9247, 0.9943, 0.9786, 0.8051, 0.9978, 0.9975, 0.4586, 0.9745, 0.9814, 0.9446, 0.9884, 0.9457, 0.9278, 0.9956, 0.9439, 0.848, 0.8055, 0.9817, 0.8904, 0.9912, 0.9912, 0.9971, 0.9993, 0.994, 0.9971, 0.6527, 0.7318, 0.9765, 0.9221, 0.9918, 0.9814, 0.9772, 0.9653, 0.9896, 0.9573, 0.8654, 0.9752, 0.9785, 0.991, 0.7814, 0.9984, 0.9938, 0.8377, 0.9329, 0.9919, 0.9558, 0.9614, 0.9861, 0.9087]): _vg.add([_i], _w, 'REPLACE')
_vg = ob_body.vertex_groups.new(name='Shoulder.L')
for _i, _w in zip([0, 1, 2, 3, 4, 5, 6, 7, 8, 9, 10, 11, 12, 13, 14, 15, 16, 17, 18, 19, 20, 21, 22, 23, 24, 25, 26, 27, 28, 29, 30, 32, 33, 34, 36, 37, 38, 39, 40, 41, 42, 43, 44, 45, 46, 47, 49, 50, 51, 53, 55, 56, 57, 59, 61, 62, 63, 64, 65, 67, 68, 69, 70, 71, 72, 73, 74, 75, 76, 77, 79, 80, 81, 82, 84, 86, 87, 90, 91, 93, 94, 95, 96, 97, 98, 99, 100, 102, 103, 104, 105, 106, 107, 108, 110, 111, 112, 114, 115, 116, 117, 118, 119, 120, 121, 122, 123, 124, 125, 126, 127, 128, 129, 130, 132, 133, 134, 135, 136, 137, 138, 139, 140, 141, 142, 143, 144, 147, 148, 149, 151, 152, 153, 154, 155, 157, 158, 159, 160, 161, 162, 163, 164, 165, 166, 167, 168, 171, 172, 175, 178, 181, 182, 183, 186, 188, 191, 192, 193, 194, 195, 196, 197, 201, 202, 203, 204, 205, 207, 208, 211, 212, 213, 215, 216, 218, 219, 223, 224, 229, 230, 231, 233, 235, 237, 238, 239, 243, 244, 247, 248, 250, 252, 254, 263, 269, 275, 279, 288, 289, 302, 305], [0.6022, 0.0, 0.4998, 0.0, 0.0, 0.0, 1.048e-07, 0.0, 0.04166, 0.0, 0.06377, 0.0, 0.0, 4.291e-05, 0.0, 0.0, 0.02248, 0.0, 0.0, 0.0, 0.8511, 0.0, 0.6781, 0.0, 0.0, 6.97e-06, 0.0, 0.0, 8.136e-05, 0.005236, 0.00032, 0.1131, 0.0, 0.0, 0.0, 0.0, 0.0, 0.0, 0.0, 0.0, 0.0, 0.0, 0.0, 0.0, 0.0, 0.0, 0.0, 0.0, 0.0, 0.0, 0.0, 0.0, 0.0, 0.0, 0.0, 0.0, 0.0, 0.0, 0.0, 0.0, 0.8701, 0.0, 0.0, 1.174e-06, 0.0, 0.8461, 0.0, 0.0, 3.21e-05, 0.0, 0.0, 0.0, 0.0, 0.0, 0.0, 0.0, 0.0, 0.0, 0.0, 0.5223, 0.0, 0.0, 0.0, 0.0, 0.8706, 0.0, 0.007104, 0.0, 0.0, 0.0, 0.0, 0.0, 0.0, 0.0, 0.0, 0.0, 0.0, 0.0, 0.0, 0.9712, 0.03756, 0.001116, 0.4068, 0.4091, 0.4865, 0.326, 0.0, 0.0, 0.0, 1.403e-06, 0.03446, 0.0006166, 0.105, 1.868e-05, 0.1504, 0.3549, 0.0, 1.794e-06, 0.0, 0.0, 0.0, 0.0, 0.0, 0.0, 0.0, 0.0, 0.0, 0.0, 0.0, 0.0, 0.0, 0.0, 0.0, 0.0, 0.0, 0.0, 0.0, 0.0, 0.0, 0.0, 0.0, 0.0, 0.0, 0.0, 0.0, 0.0, 0.0, 0.0, 0.0, 0.0, 0.0, 0.0, 0.0, 0.0, 0.0, 0.0, 0.0, 0.0, 0.0, 0.0, 0.0, 0.0, 0.0, 0.0, 0.0, 0.0, 0.0, 0.0, 0.0, 0.0, 0.0, 0.0, 0.0, 0.0, 0.0, 0.0, 0.0, 0.0, 0.0, 0.0, 0.0, 0.0, 0.0, 0.0, 0.0, 0.0, 0.0, 0.0, 0.0, 0.0, 0.0, 0.0, 0.0, 0.0, 0.0, 0.006289, 0.0, 0.0, 0.01035, 0.02015, 0.005438, 0.00209]): _vg.add([_i], _w, 'REPLACE')
_vg = ob_body.vertex_groups.new(name='UpperArm.L')
for _i, _w in zip([0, 1, 2, 3, 4, 5, 6, 10, 11, 12, 13, 14, 15, 16, 17, 20, 22, 23, 24, 25, 26, 27, 28, 32, 39, 41, 42, 43, 45, 46, 67, 68, 69, 70, 71, 72, 73, 74, 75, 76, 79, 81, 82, 93, 94, 96, 97, 98, 100, 104, 105, 116, 117, 118, 119, 120, 121, 122, 123, 124, 125, 126, 127, 128, 129, 130, 132, 133, 134, 135, 136, 137, 138, 139, 140, 141, 142, 143, 144, 152, 153, 154, 155, 156, 157, 158, 159, 160, 161, 162, 163, 164, 165, 166], [1.612e-07, 0.0, 0.001051, 0.0, 1.159e-05, 0.08662, 9.855e-06, 0.0, 0.002914, 0.0, 0.05052, 0.0, 0.0, 0.04444, 0.0001374, 0.0, 0.0, 0.0, 0.01817, 1.322e-05, 0.0, 0.0002777, 0.0003937, 0.0, 0.0, 0.0, 0.0, 0.0, 0.0, 0.0, 0.0, 0.001009, 0.0, 4.048e-07, 7.093e-06, 0.0, 0.008504, 0.0, 0.0001598, 8.263e-07, 0.0, 0.0, 0.0, 0.001408, 0.0, 2.711e-06, 0.1327, 0.0, 0.0, 0.0, 0.0, 0.0, 0.01914, 0.04536, 0.0008612, 0.004255, 0.02084, 5.716e-06, 0.1141, 0.3473, 0.4113, 0.402, 0.4393, 0.4067, 0.1648, 0.2564, 2.417e-09, 0.0009553, 0.02314, 0.000184, 0.0002058, 0.0007035, 0.005701, 0.08262, 0.2246, 0.0, 0.1249, 0.1468, 0.01034, 0.0, 0.0, 0.0, 0.0, 0.0, 0.0, 0.0, 1.0, 1.0, 1.0, 1.0, 1.0, 1.0, 1.0, 0.9984]): _vg.add([_i], _w, 'REPLACE')
_vg = ob_body.vertex_groups.new(name='LowerArm.L')
for _i, _w in zip([131, 136, 137, 138, 139, 140, 141, 142, 143, 144, 147, 148, 149, 150, 151, 152, 153, 154, 155, 156, 157, 158, 159, 162, 163, 165, 166, 172, 174, 193, 194], [0.04372, 0.9703, 0.9723, 0.9689, 0.7637, 0.2164, 0.9765, 0.8426, 0.8934, 0.9018, 0.6802, 0.7804, 0.1448, 0.2459, 0.05013, 0.9964, 0.9968, 0.997, 0.9739, 0.9626, 0.9816, 1.0, 0.09135, 0.01405, 0.07831, 0.04783, 0.06062, 0.0421, 0.02244, 0.05399, 0.06217]): _vg.add([_i], _w, 'REPLACE')
_vg = ob_body.vertex_groups.new(name='Hand.L')
for _i, _w in zip([131, 145, 146, 147, 148, 149, 150, 151, 155, 156, 168, 170, 172, 174, 184, 185, 186, 189, 190, 193, 194, 203, 204, 205], [0.9323, 0.9359, 0.8934, 0.3089, 0.2092, 0.8243, 0.7399, 0.8542, 0.0007441, 0.02457, 0.03361, 0.8408, 0.7565, 0.8326, 0.1309, 0.1099, 0.06808, 0.157, 0.7931, 0.8629, 0.8365, 0.05603, 0.06814, 0.02497]): _vg.add([_i], _w, 'REPLACE')
_vg = ob_body.vertex_groups.new(name='Finger01.L')
for _i, _w in zip([170, 172, 174, 175, 176, 177, 178, 179, 180, 181, 182, 183, 184, 185, 186, 190, 193, 194, 195, 196, 197, 198, 201, 202, 203, 204, 205, 206], [0.1297, 0.06717, 0.125, 0.8794, 0.8565, 0.8796, 0.9286, 0.07865, 0.09689, 0.04479, 0.0152, 0.1102, 0.848, 0.8711, 0.8008, 0.06436, 0.07399, 0.07355, 0.9446, 0.9447, 0.9136, 0.9869, 0.03638, 0.04968, 0.9285, 0.8907, 0.1608, 0.9455]): _vg.add([_i], _w, 'REPLACE')
_vg = ob_body.vertex_groups.new(name='Finger02.L')
for _i, _w in zip([167, 169, 171, 173, 175, 176, 177, 178, 179, 180, 181, 182, 187, 188, 191, 192, 195, 196, 197, 199, 200, 201, 202], [0.996, 0.9842, 0.9943, 0.9826, 0.07971, 0.131, 0.1081, 0.07227, 0.9202, 0.9017, 0.9507, 0.966, 0.9996, 0.9993, 0.9979, 0.9967, 0.04514, 0.03703, 0.03567, 0.9788, 0.9831, 0.9564, 0.9496]): _vg.add([_i], _w, 'REPLACE')
_vg = ob_body.vertex_groups.new(name='Thumb01.L')
for _i, _w in zip([145, 146, 149, 151, 168, 172, 175, 183, 186, 189, 190, 194, 197, 204, 205, 206, 214], [0.01765, 0.081, 0.00534, 0.09155, 0.9469, 0.1266, 0.0157, 0.8002, 0.1026, 0.8066, 0.1313, 0.002751, 0.02304, 0.003284, 0.718, 0.00574, 0.005943]): _vg.add([_i], _w, 'REPLACE')
_vg = ob_body.vertex_groups.new(name='Thumb02.L')
for _i, _w in zip([183, 205, 207, 208, 209, 210, 211, 212, 213, 214], [0.06681, 0.08119, 0.9992, 0.9848, 0.9987, 0.9717, 0.9991, 0.981, 0.9979, 0.9645]): _vg.add([_i], _w, 'REPLACE')
_vg = ob_body.vertex_groups.new(name='Shoulder.R')
_vg = ob_body.vertex_groups.new(name='UpperArm.R')
_vg = ob_body.vertex_groups.new(name='LowerArm.R')
_vg = ob_body.vertex_groups.new(name='Hand.R')
_vg = ob_body.vertex_groups.new(name='Finger01.R')
_vg = ob_body.vertex_groups.new(name='Finger02.R')
_vg = ob_body.vertex_groups.new(name='Thumb01.R')
_vg = ob_body.vertex_groups.new(name='Thumb02.R')
_vg = ob_body.vertex_groups.new(name='UpperLeg.L')
for _i, _w in zip([1, 3, 4, 7, 9, 12, 15, 18, 19, 21, 23, 26, 37, 38, 39, 40, 41, 42, 43, 44, 45, 46, 47, 48, 49, 50, 51, 52, 53, 54, 55, 56, 57, 58, 59, 60, 61, 62, 63, 64, 65, 66, 67, 69, 72, 74, 79, 80, 81, 82, 83, 84, 85, 86, 87, 88, 89, 90, 91, 92, 94, 95, 96, 99, 103, 104, 105, 106, 107, 108, 109, 110, 111, 112, 113, 114, 115, 147, 148, 149, 150, 152, 153, 154, 158, 168, 172, 174, 183, 185, 186, 193, 194, 203, 204, 208, 212], [0.001499, 0.0002767, 0.01348, 0.01041, 0.0002058, 0.0004388, 0.01633, 0.04789, 0.0002737, 0.0002598, 0.001076, 0.01047, 0.004635, 2.951e-05, 0.01552, 0.01146, 1.457e-05, 0.0004074, 0.0007399, 0.02437, 0.005721, 0.01968, 1.0, 1.0, 1.0, 1.0, 0.006206, 0.0391, 0.003498, 0.06078, 0.9924, 0.981, 0.9653, 0.9918, 0.006396, 0.0, 0.007251, 0.0, 0.9906, 0.9992, 0.9999, 0.9955, 5.155e-05, 0.006725, 0.0004233, 0.0002365, 0.04899, 0.002861, 0.01202, 0.01812, 1.0, 1.0, 0.06615, 0.001448, 0.9887, 0.9884, 0.0, 0.01162, 0.9997, 0.9939, 0.001824, 0.0001556, 0.005832, 4.781e-05, 0.03085, 0.0002997, 0.0002311, 1.0, 1.0, 0.2051, 0.001897, 0.9929, 0.9793, 0.01621, 0.0, 0.9972, 0.999, 0.0, 0.0, 0.0, 0.0, 0.0, 0.0, 0.0, 0.0, 0.0, 0.0, 0.0, 0.0, 0.0, 0.0, 0.0, 0.0, 0.0, 0.0, 0.0, 0.0]): _vg.add([_i], _w, 'REPLACE')
_vg = ob_body.vertex_groups.new(name='LowerLeg.L')
for _i, _w in zip([33, 34, 35, 36, 47, 49, 51, 52, 53, 54, 59, 60, 61, 62, 63, 64, 65, 66, 77, 78, 84, 85, 86, 89, 90, 91, 92, 101, 102, 106, 108, 109, 112, 113, 114, 115, 215, 217, 218, 219, 220, 221, 222, 223, 224, 225, 226, 227, 228, 229, 230, 231, 232, 233, 234, 235, 236, 237, 238, 239, 240, 241, 242, 243, 244, 245, 246, 247, 248, 249, 250, 251, 252, 253, 254, 255], [0.05839, 0.02933, 0.01505, 0.03928, 0.0464, 0.07894, 0.9544, 1.0, 0.8149, 1.0, 1.0, 1.0, 1.0, 1.0, 0.5261, 0.1011, 0.4992, 0.1563, 0.138, 0.0542, 0.08262, 1.0, 0.8548, 1.0, 1.0, 0.5247, 0.145, 0.003593, 0.06967, 0.03312, 1.0, 1.0, 1.0, 1.0, 0.1628, 0.4912, 0.0, 0.0001636, 0.0006244, 0.0, 0.0, 0.000241, 0.0001505, 0.0002264, 0.0004027, 2.338e-06, 6.225e-05, 3.248e-05, 0.0006839, 0.0, 0.0, 0.0009288, 3.662e-05, 0.005981, 0.0004162, 0.001989, 1.758e-05, 0.0003838, 0.0, 0.0002919, 6.961e-06, 0.0, 2.011e-07, 3.533e-05, 0.0, 2.77e-05, 3.739e-05, 0.006671, 0.0, 0.0, 0.0, 0.0, 0.0, 0.0, 0.0, 0.0]): _vg.add([_i], _w, 'REPLACE')
_vg = ob_body.vertex_groups.new(name='Foot.L')
for _i, _w in zip([33, 34, 35, 36, 78, 101, 102, 216, 217, 218, 220, 221, 222, 223, 224, 225, 226, 227, 228, 231, 232, 233, 234, 235, 236, 237, 239, 240, 242, 243, 245, 246, 247, 248, 249, 250, 251, 252, 253, 254, 255], [0.03189, 0.004138, 0.02183, 0.0108, 0.01898, 0.04162, 0.05371, 0.0494, 0.5503, 0.4391, 0.01613, 0.5512, 0.4216, 0.7788, 0.8077, 0.7863, 0.8456, 0.5272, 0.4125, 0.9649, 0.8106, 0.4482, 0.6661, 0.6747, 0.4623, 0.5368, 0.5171, 0.5151, 0.7948, 0.7859, 0.5039, 0.6718, 0.6819, 0.09141, 0.2838, 0.286, 0.09107, 0.9816, 0.02934, 0.1285, 0.1251]): _vg.add([_i], _w, 'REPLACE')
_vg = ob_body.vertex_groups.new(name='Toes.L')
for _i, _w in zip([215, 216, 219, 220, 223, 224, 225, 226, 229, 230, 232, 234, 235, 237, 238, 241, 242, 243, 244, 246, 247, 248, 249, 250, 251, 253, 254, 255], [0.9894, 0.9468, 0.9803, 0.9652, 0.1475, 0.03694, 0.1464, 0.01673, 0.9983, 0.9922, 0.1243, 0.03894, 0.03664, 0.03434, 0.994, 0.9824, 0.1298, 0.1286, 0.9986, 0.04013, 0.03769, 0.9043, 0.7039, 0.694, 0.9031, 0.9575, 0.8665, 0.8676]): _vg.add([_i], _w, 'REPLACE')
_vg = ob_body.vertex_groups.new(name='UpperLeg.R')
_vg = ob_body.vertex_groups.new(name='LowerLeg.R')
_vg = ob_body.vertex_groups.new(name='Foot.R')
_vg = ob_body.vertex_groups.new(name='Toes.R')
_vg = ob_body.vertex_groups.new(name='PoleTarget.L')
_vg = ob_body.vertex_groups.new(name='PoleTarget.R')
_vg = ob_body.vertex_groups.new(name='LegIK.L')
_m = ob_body.modifiers.new('Mirror', 'MIRROR')
_m.use_clip = True
_m = ob_body.modifiers.new('Armature', 'ARMATURE')
_m.object = ob_armature
ob_light.location = (4.076, 1.005, 5.904)
ob_light.rotation_euler = (0.6503, 0.05522, 1.866)
ob_light.lock_rotations_4d = False
ob_light.empty_display_type = 'ARROWS'
ob_light.color = (0.0, 0.0, 0.0, 0.0)
ob_light.lineart.crease_threshold = 0.0
ob_camera.location = (7.359, -6.926, 4.958)
ob_camera.rotation_euler = (1.109, 0.0, 0.8149)
ob_camera.lock_rotations_4d = False
ob_camera.empty_display_type = 'ARROWS'
ob_camera.color = (0.0, 0.0, 0.0, 0.0)
ob_camera.display_type = 'WIRE'
ob_camera.lineart.crease_threshold = 0.0
ob_empty.location = (0.0, -1.053e-07, 0.0)
ob_empty.rotation_euler = (1.571, -0.0, -0.0)
ob_empty.empty_display_type = 'IMAGE'
ob_empty.empty_display_size = 11.45
ob_empty.empty_image_offset = (-0.5015, -0.5518)
ob_empty.empty_image_depth = 'BACK'
ob_empty.show_empty_image_perspective = False
ob_empty_001.location = (0.0, 0.0, 0.0)
ob_empty_001.rotation_euler = (1.571, -0.0, 1.571)
ob_empty_001.empty_display_type = 'IMAGE'
ob_empty_001.empty_display_size = 11.37
ob_empty_001.empty_image_offset = (-0.5052, -0.5527)

# ---- collection membership
scene.collection.objects.link(ob_armature)
col_collection.objects.link(ob_body)
col_collection.objects.link(ob_light)
col_collection.objects.link(ob_camera)
col_collection.objects.link(ob_empty)
col_collection.objects.link(ob_empty_001)

# ---- scene / render settings (as saved in the file)
scene.camera = ob_camera
scene.frame_start = 1; scene.frame_end = 25; scene.frame_set(1)
scene.render.engine = 'BLENDER_EEVEE_NEXT'
scene.cycles.sampling_pattern = 'TABULATED_SOBOL'
scene.cycles.use_light_tree = False
scene.view_settings.view_transform = 'Filmic'
bpy.context.view_layer.update()

